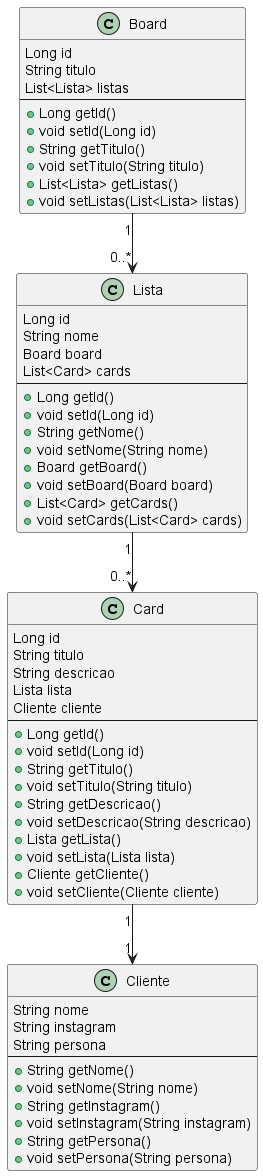

The diagram above was rendered by PlantUML. Its source (embedded in the PNG):
@startuml
class Board {
    Long id
    String titulo
    List<Lista> listas
    --
    + Long getId()
    + void setId(Long id)
    + String getTitulo()
    + void setTitulo(String titulo)
    + List<Lista> getListas()
    + void setListas(List<Lista> listas)
}

class Lista {
    Long id
    String nome
    Board board
    List<Card> cards
    --
    + Long getId()
    + void setId(Long id)
    + String getNome()
    + void setNome(String nome)
    + Board getBoard()
    + void setBoard(Board board)
    + List<Card> getCards()
    + void setCards(List<Card> cards)
}

class Card {
    Long id
    String titulo
    String descricao
    Lista lista
    Cliente cliente
    --
    + Long getId()
    + void setId(Long id)
    + String getTitulo()
    + void setTitulo(String titulo)
    + String getDescricao()
    + void setDescricao(String descricao)
    + Lista getLista()
    + void setLista(Lista lista)
    + Cliente getCliente()
    + void setCliente(Cliente cliente)
}

class Cliente {
    String nome
    String instagram
    String persona
    --
    + String getNome()
    + void setNome(String nome)
    + String getInstagram()
    + void setInstagram(String instagram)
    + String getPersona()
    + void setPersona(String persona)
}

Board "1" --> "0..*" Lista
Lista "1" --> "0..*" Card
Card "1" --> "1" Cliente
@enduml